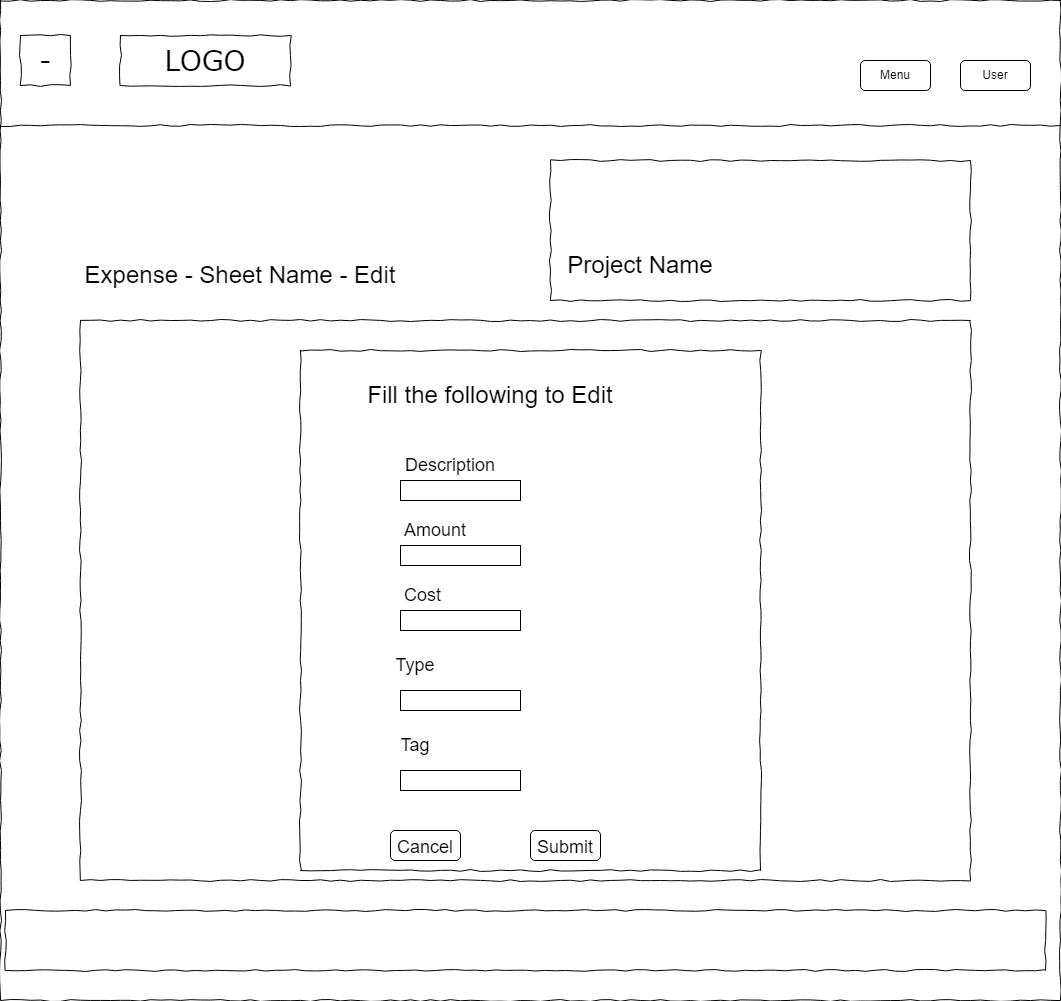

The diagram above was exported from draw.io. Its source (the exported page's mxGraphModel, read from the mxfile embedded in the PNG):
<mxGraphModel dx="1867" dy="675" grid="1" gridSize="10" guides="1" tooltips="1" connect="1" arrows="1" fold="1" page="1" pageScale="1" pageWidth="850" pageHeight="1100" math="0" shadow="0">
  <root>
    <mxCell id="0" />
    <mxCell id="1" parent="0" />
    <mxCell id="sNPYExkkZWMxIVUiEorm-1" value="" style="whiteSpace=wrap;html=1;rounded=0;shadow=0;labelBackgroundColor=none;strokeColor=#000000;strokeWidth=1;fillColor=none;fontFamily=Verdana;fontSize=12;fontColor=#000000;align=center;comic=1;" parent="1" vertex="1">
      <mxGeometry x="20" y="10" width="1060" height="1000" as="geometry" />
    </mxCell>
    <mxCell id="sNPYExkkZWMxIVUiEorm-2" value="LOGO" style="whiteSpace=wrap;html=1;rounded=0;shadow=0;labelBackgroundColor=none;strokeWidth=1;fontFamily=Verdana;fontSize=28;align=center;comic=1;" parent="1" vertex="1">
      <mxGeometry x="140" y="45" width="170" height="50" as="geometry" />
    </mxCell>
    <mxCell id="sNPYExkkZWMxIVUiEorm-3" value="" style="line;strokeWidth=1;html=1;rounded=0;shadow=0;labelBackgroundColor=none;fillColor=none;fontFamily=Verdana;fontSize=14;fontColor=#000000;align=center;comic=1;" parent="1" vertex="1">
      <mxGeometry x="20" y="130" width="1060" height="10" as="geometry" />
    </mxCell>
    <mxCell id="sNPYExkkZWMxIVUiEorm-4" value="" style="whiteSpace=wrap;html=1;rounded=0;shadow=0;labelBackgroundColor=none;strokeWidth=1;fillColor=none;fontFamily=Verdana;fontSize=12;align=center;comic=1;" parent="1" vertex="1">
      <mxGeometry x="25" y="920" width="1040" height="60" as="geometry" />
    </mxCell>
    <mxCell id="sNPYExkkZWMxIVUiEorm-5" value="Menu" style="rounded=1;whiteSpace=wrap;html=1;" parent="1" vertex="1">
      <mxGeometry x="880" y="70" width="70" height="30" as="geometry" />
    </mxCell>
    <mxCell id="sNPYExkkZWMxIVUiEorm-6" value="" style="whiteSpace=wrap;html=1;rounded=0;shadow=0;labelBackgroundColor=none;strokeColor=#000000;strokeWidth=1;fillColor=none;fontFamily=Verdana;fontSize=12;fontColor=#000000;align=center;comic=1;" parent="1" vertex="1">
      <mxGeometry x="100" y="330" width="890" height="560" as="geometry" />
    </mxCell>
    <mxCell id="sNPYExkkZWMxIVUiEorm-7" value="Cost&amp;nbsp;" style="text;html=1;strokeColor=none;fillColor=none;align=center;verticalAlign=middle;whiteSpace=wrap;rounded=0;fontSize=18;" parent="1" vertex="1">
      <mxGeometry x="400" y="590" width="90" height="30" as="geometry" />
    </mxCell>
    <mxCell id="sNPYExkkZWMxIVUiEorm-8" style="edgeStyle=orthogonalEdgeStyle;rounded=0;orthogonalLoop=1;jettySize=auto;html=1;exitX=0.5;exitY=1;exitDx=0;exitDy=0;fontSize=18;" parent="1" source="sNPYExkkZWMxIVUiEorm-7" target="sNPYExkkZWMxIVUiEorm-7" edge="1">
      <mxGeometry relative="1" as="geometry" />
    </mxCell>
    <mxCell id="sNPYExkkZWMxIVUiEorm-9" value="&lt;span style=&quot;font-size: 18px;&quot;&gt;Submit&lt;br&gt;&lt;/span&gt;" style="rounded=1;whiteSpace=wrap;html=1;fontSize=24;" parent="1" vertex="1">
      <mxGeometry x="550" y="840" width="70" height="30" as="geometry" />
    </mxCell>
    <mxCell id="sNPYExkkZWMxIVUiEorm-10" value="Amount" style="text;html=1;strokeColor=none;fillColor=none;align=center;verticalAlign=middle;whiteSpace=wrap;rounded=0;fontSize=18;" parent="1" vertex="1">
      <mxGeometry x="390" y="525" width="130" height="30" as="geometry" />
    </mxCell>
    <mxCell id="sNPYExkkZWMxIVUiEorm-11" value="User" style="rounded=1;whiteSpace=wrap;html=1;" parent="1" vertex="1">
      <mxGeometry x="980" y="70" width="70" height="30" as="geometry" />
    </mxCell>
    <mxCell id="sNPYExkkZWMxIVUiEorm-12" value="&lt;font style=&quot;font-size: 18px;&quot;&gt;Cancel&lt;/font&gt;" style="rounded=1;whiteSpace=wrap;html=1;fontSize=24;" parent="1" vertex="1">
      <mxGeometry x="410" y="840" width="70" height="30" as="geometry" />
    </mxCell>
    <mxCell id="sNPYExkkZWMxIVUiEorm-13" value="-" style="whiteSpace=wrap;html=1;rounded=0;shadow=0;labelBackgroundColor=none;strokeWidth=1;fontFamily=Verdana;fontSize=28;align=center;comic=1;" parent="1" vertex="1">
      <mxGeometry x="40" y="45" width="50" height="50" as="geometry" />
    </mxCell>
    <mxCell id="sNPYExkkZWMxIVUiEorm-14" value="Type" style="text;html=1;strokeColor=none;fillColor=none;align=center;verticalAlign=middle;whiteSpace=wrap;rounded=0;fontSize=18;" parent="1" vertex="1">
      <mxGeometry x="410" y="660" width="50" height="30" as="geometry" />
    </mxCell>
    <mxCell id="sNPYExkkZWMxIVUiEorm-15" value="" style="whiteSpace=wrap;html=1;rounded=0;shadow=0;labelBackgroundColor=none;strokeColor=#000000;strokeWidth=1;fillColor=none;fontFamily=Verdana;fontSize=12;fontColor=#000000;align=center;comic=1;" parent="1" vertex="1">
      <mxGeometry x="570" y="170" width="420" height="140" as="geometry" />
    </mxCell>
    <mxCell id="sNPYExkkZWMxIVUiEorm-16" value="&lt;font style=&quot;font-size: 24px;&quot;&gt;Project Name&lt;/font&gt;" style="text;html=1;strokeColor=none;fillColor=none;align=center;verticalAlign=middle;whiteSpace=wrap;rounded=0;" parent="1" vertex="1">
      <mxGeometry x="580" y="260" width="160" height="30" as="geometry" />
    </mxCell>
    <mxCell id="sNPYExkkZWMxIVUiEorm-17" value="&lt;span style=&quot;font-size: 24px;&quot;&gt;Expense - Sheet Name - Edit&lt;/span&gt;" style="text;html=1;strokeColor=none;fillColor=none;align=center;verticalAlign=middle;whiteSpace=wrap;rounded=0;" parent="1" vertex="1">
      <mxGeometry x="90" y="270" width="340" height="30" as="geometry" />
    </mxCell>
    <mxCell id="sNPYExkkZWMxIVUiEorm-18" value="Description" style="text;html=1;strokeColor=none;fillColor=none;align=center;verticalAlign=middle;whiteSpace=wrap;rounded=0;fontSize=18;" parent="1" vertex="1">
      <mxGeometry x="400" y="460" width="140" height="30" as="geometry" />
    </mxCell>
    <mxCell id="sNPYExkkZWMxIVUiEorm-19" value="" style="rounded=0;whiteSpace=wrap;html=1;fontSize=18;" parent="1" vertex="1">
      <mxGeometry x="420" y="490" width="120" height="20" as="geometry" />
    </mxCell>
    <mxCell id="sNPYExkkZWMxIVUiEorm-20" value="" style="rounded=0;whiteSpace=wrap;html=1;fontSize=18;" parent="1" vertex="1">
      <mxGeometry x="420" y="555" width="120" height="20" as="geometry" />
    </mxCell>
    <mxCell id="sNPYExkkZWMxIVUiEorm-21" value="" style="rounded=0;whiteSpace=wrap;html=1;fontSize=18;" parent="1" vertex="1">
      <mxGeometry x="420" y="620" width="120" height="20" as="geometry" />
    </mxCell>
    <mxCell id="sNPYExkkZWMxIVUiEorm-22" value="" style="rounded=0;whiteSpace=wrap;html=1;fontSize=18;" parent="1" vertex="1">
      <mxGeometry x="420" y="700" width="120" height="20" as="geometry" />
    </mxCell>
    <mxCell id="sNPYExkkZWMxIVUiEorm-23" value="&lt;font style=&quot;font-size: 24px;&quot;&gt;Fill the following to Edit&lt;/font&gt;" style="text;html=1;strokeColor=none;fillColor=none;align=center;verticalAlign=middle;whiteSpace=wrap;rounded=0;" parent="1" vertex="1">
      <mxGeometry x="330" y="390" width="360" height="30" as="geometry" />
    </mxCell>
    <mxCell id="NH8CpU0j9A79lTuPdmE2-1" value="" style="whiteSpace=wrap;html=1;rounded=0;shadow=0;labelBackgroundColor=none;strokeColor=#000000;strokeWidth=1;fillColor=none;fontFamily=Verdana;fontSize=12;fontColor=#000000;align=center;comic=1;" vertex="1" parent="1">
      <mxGeometry x="320" y="360" width="460" height="520" as="geometry" />
    </mxCell>
    <mxCell id="NH8CpU0j9A79lTuPdmE2-3" value="Tag" style="text;html=1;strokeColor=none;fillColor=none;align=center;verticalAlign=middle;whiteSpace=wrap;rounded=0;fontSize=18;" vertex="1" parent="1">
      <mxGeometry x="410" y="740" width="50" height="30" as="geometry" />
    </mxCell>
    <mxCell id="NH8CpU0j9A79lTuPdmE2-4" value="" style="rounded=0;whiteSpace=wrap;html=1;fontSize=18;" vertex="1" parent="1">
      <mxGeometry x="420" y="780" width="120" height="20" as="geometry" />
    </mxCell>
  </root>
</mxGraphModel>